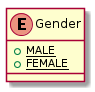

The diagram above was rendered by PlantUML. Its source (embedded in the PNG):
@startuml

    enum Gender {
        [[../../../de/elmma/model/Gender.html]]
        {static} +MALE
        {static} +FEMALE
    }

@enduml